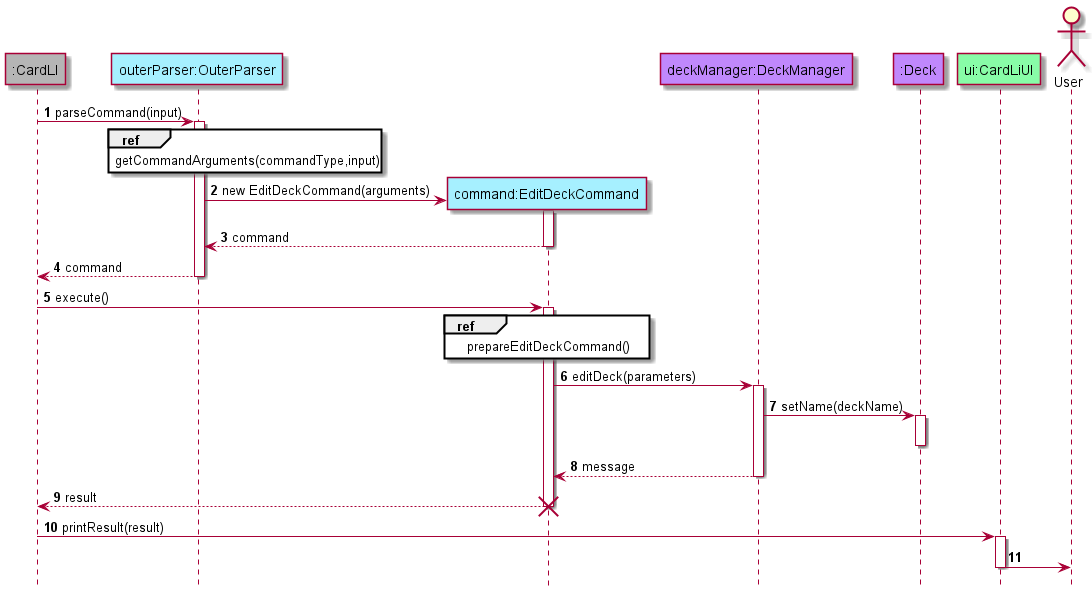

The diagram above was rendered by PlantUML. Its source (embedded in the PNG):
@startuml
!include style.puml

hide footbox
autonumber

participant ":CardLI" as CardLI mainCOLOUR
participant "outerParser:OuterParser" as OuterParser logicCOLOUR
participant "command:EditDeckCommand" as EditDeckCommand logicCOLOUR
participant "deckManager:DeckManager" as DeckManager modelCOLOUR
participant ":Deck" as Deck modelCOLOUR
participant "ui:CardLiUI" as CardLiUI uiCOLOUR
actor "User" as User

CardLI-> OuterParser : parseCommand(input)
activate OuterParser

ref over OuterParser
getCommandArguments(commandType,input)
end ref

OuterParser -> EditDeckCommand**: new EditDeckCommand(arguments)
activate EditDeckCommand
EditDeckCommand --> OuterParser: command
deactivate EditDeckCommand
OuterParser --> CardLI: command
deactivate OuterParser

CardLI ->EditDeckCommand : execute()
activate EditDeckCommand

ref over EditDeckCommand
prepareEditDeckCommand()
end ref

EditDeckCommand -> DeckManager: editDeck(parameters)
activate DeckManager

DeckManager -> Deck: setName(deckName)
activate Deck
deactivate Deck

DeckManager --> EditDeckCommand: message
deactivate DeckManager

CardLI<-- EditDeckCommand: result
deactivate EditDeckCommand
destroy EditDeckCommand

CardLI-> CardLiUI: printResult(result)
activate CardLiUI

CardLiUI -> User

deactivate CardLiUI
@enduml